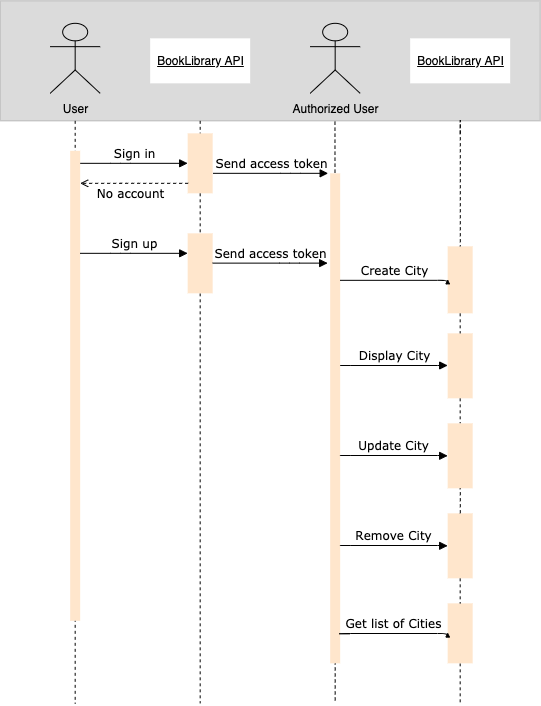

The diagram above was exported from draw.io. Its source (the exported page's mxGraphModel, read from the mxfile embedded in the PNG):
<mxGraphModel dx="1768" dy="1344" grid="1" gridSize="10" guides="1" tooltips="1" connect="1" arrows="1" fold="1" page="1" pageScale="1" pageWidth="1100" pageHeight="850" background="#ffffff" math="0" shadow="0">
  <root>
    <mxCell id="0" />
    <mxCell id="1" parent="0" />
    <mxCell id="EU9rtPc_2Zv0eToJBR5C-71" value="" style="group" vertex="1" connectable="0" parent="1">
      <mxGeometry x="279.67" y="73.33" width="540" height="702.5" as="geometry" />
    </mxCell>
    <mxCell id="EU9rtPc_2Zv0eToJBR5C-35" value="" style="html=1;fillColor=#DBDBDB;strokeColor=#B8B8B8;fontColor=#333333;" vertex="1" parent="EU9rtPc_2Zv0eToJBR5C-71">
      <mxGeometry width="540" height="120" as="geometry" />
    </mxCell>
    <mxCell id="EU9rtPc_2Zv0eToJBR5C-40" value="&lt;u&gt;BookLibrary API&lt;/u&gt;" style="html=1;strokeColor=none;" vertex="1" parent="EU9rtPc_2Zv0eToJBR5C-71">
      <mxGeometry x="150" y="37.5" width="100" height="45" as="geometry" />
    </mxCell>
    <mxCell id="EU9rtPc_2Zv0eToJBR5C-41" style="edgeStyle=orthogonalEdgeStyle;rounded=0;orthogonalLoop=1;jettySize=auto;html=1;endArrow=none;endFill=0;dashed=1;exitX=1;exitY=0.5;exitDx=0;exitDy=0;" edge="1" parent="EU9rtPc_2Zv0eToJBR5C-71" source="EU9rtPc_2Zv0eToJBR5C-55">
      <mxGeometry relative="1" as="geometry">
        <mxPoint x="200" y="702.5" as="targetPoint" />
        <mxPoint x="200" y="140" as="sourcePoint" />
      </mxGeometry>
    </mxCell>
    <mxCell id="EU9rtPc_2Zv0eToJBR5C-44" style="edgeStyle=orthogonalEdgeStyle;rounded=0;orthogonalLoop=1;jettySize=auto;html=1;endArrow=none;endFill=0;dashed=1;entryX=0;entryY=0.5;entryDx=0;entryDy=0;" edge="1" parent="EU9rtPc_2Zv0eToJBR5C-71" target="EU9rtPc_2Zv0eToJBR5C-52">
      <mxGeometry relative="1" as="geometry">
        <mxPoint x="200.00000000000023" y="150" as="targetPoint" />
        <mxPoint x="200" y="120" as="sourcePoint" />
        <Array as="points" />
      </mxGeometry>
    </mxCell>
    <mxCell id="EU9rtPc_2Zv0eToJBR5C-52" value="" style="html=1;direction=south;fillColor=#ffe6cc;strokeColor=none;" vertex="1" parent="EU9rtPc_2Zv0eToJBR5C-71">
      <mxGeometry x="187.5" y="132.5" width="25" height="60" as="geometry" />
    </mxCell>
    <mxCell id="EU9rtPc_2Zv0eToJBR5C-54" value="Sign in" style="html=1;verticalAlign=bottom;endArrow=block;labelBackgroundColor=none;fontFamily=Verdana;fontSize=12;edgeStyle=elbowEdgeStyle;elbow=vertical;entryX=0.5;entryY=1;entryDx=0;entryDy=0;" edge="1" parent="EU9rtPc_2Zv0eToJBR5C-71" target="EU9rtPc_2Zv0eToJBR5C-52">
      <mxGeometry relative="1" as="geometry">
        <mxPoint x="80" y="162.5" as="sourcePoint" />
        <mxPoint x="120" y="272.5" as="targetPoint" />
        <Array as="points">
          <mxPoint x="120" y="162.5" />
        </Array>
      </mxGeometry>
    </mxCell>
    <mxCell id="EU9rtPc_2Zv0eToJBR5C-56" value="Send access token" style="html=1;verticalAlign=bottom;endArrow=block;labelBackgroundColor=none;fontFamily=Verdana;fontSize=12;edgeStyle=elbowEdgeStyle;elbow=vertical;" edge="1" parent="EU9rtPc_2Zv0eToJBR5C-71">
      <mxGeometry relative="1" as="geometry">
        <mxPoint x="213" y="172.5" as="sourcePoint" />
        <mxPoint x="328" y="172.5" as="targetPoint" />
        <Array as="points">
          <mxPoint x="290" y="172.5" />
        </Array>
      </mxGeometry>
    </mxCell>
    <mxCell id="EU9rtPc_2Zv0eToJBR5C-5" value="" style="group" vertex="1" connectable="0" parent="EU9rtPc_2Zv0eToJBR5C-71">
      <mxGeometry x="310" y="62.5" width="50" height="615" as="geometry" />
    </mxCell>
    <mxCell id="EU9rtPc_2Zv0eToJBR5C-4" style="edgeStyle=orthogonalEdgeStyle;rounded=0;orthogonalLoop=1;jettySize=auto;html=1;endArrow=none;endFill=0;dashed=1;exitX=0.62;exitY=1.007;exitDx=0;exitDy=0;exitPerimeter=0;" edge="1" parent="EU9rtPc_2Zv0eToJBR5C-5" source="EU9rtPc_2Zv0eToJBR5C-35">
      <mxGeometry relative="1" as="geometry">
        <mxPoint x="25" y="640" as="targetPoint" />
        <mxPoint x="25" y="110" as="sourcePoint" />
      </mxGeometry>
    </mxCell>
    <mxCell id="EU9rtPc_2Zv0eToJBR5C-1" value="&lt;font style=&quot;font-size: 12px&quot;&gt;Authorized User&lt;/font&gt;" style="shape=umlActor;verticalLabelPosition=bottom;verticalAlign=top;html=1;outlineConnect=0;fontSize=14;fillColor=#DBDBDB;" vertex="1" parent="EU9rtPc_2Zv0eToJBR5C-5">
      <mxGeometry y="-40" width="50" height="70" as="geometry" />
    </mxCell>
    <mxCell id="7baba1c4bc27f4b0-9" value="" style="html=1;points=[];perimeter=orthogonalPerimeter;rounded=0;shadow=0;comic=0;labelBackgroundColor=none;strokeWidth=1;fontFamily=Verdana;fontSize=12;align=center;fillColor=#ffe6cc;strokeColor=none;" parent="EU9rtPc_2Zv0eToJBR5C-5" vertex="1">
      <mxGeometry x="20" y="110" width="10" height="490" as="geometry" />
    </mxCell>
    <mxCell id="EU9rtPc_2Zv0eToJBR5C-8" value="&lt;u&gt;BookLibrary API&lt;/u&gt;" style="html=1;strokeColor=none;" vertex="1" parent="EU9rtPc_2Zv0eToJBR5C-71">
      <mxGeometry x="410" y="37.5" width="100" height="45" as="geometry" />
    </mxCell>
    <mxCell id="EU9rtPc_2Zv0eToJBR5C-10" style="edgeStyle=orthogonalEdgeStyle;rounded=0;orthogonalLoop=1;jettySize=auto;html=1;endArrow=none;endFill=0;dashed=1;exitX=1;exitY=0.5;exitDx=0;exitDy=0;" edge="1" parent="EU9rtPc_2Zv0eToJBR5C-71" source="EU9rtPc_2Zv0eToJBR5C-11">
      <mxGeometry relative="1" as="geometry">
        <mxPoint x="460" y="702.5" as="targetPoint" />
        <mxPoint x="460" y="182.5" as="sourcePoint" />
      </mxGeometry>
    </mxCell>
    <mxCell id="EU9rtPc_2Zv0eToJBR5C-20" value="" style="html=1;direction=south;fillColor=#ffe6cc;strokeColor=none;" vertex="1" parent="EU9rtPc_2Zv0eToJBR5C-71">
      <mxGeometry x="447.5" y="245.5" width="25" height="67" as="geometry" />
    </mxCell>
    <mxCell id="7baba1c4bc27f4b0-11" value="Create City" style="html=1;verticalAlign=bottom;endArrow=block;labelBackgroundColor=none;fontFamily=Verdana;fontSize=12;edgeStyle=elbowEdgeStyle;elbow=vertical;entryX=0.5;entryY=1;entryDx=0;entryDy=0;" parent="EU9rtPc_2Zv0eToJBR5C-71" source="7baba1c4bc27f4b0-9" target="EU9rtPc_2Zv0eToJBR5C-20" edge="1">
      <mxGeometry relative="1" as="geometry">
        <mxPoint x="440" y="232.5" as="sourcePoint" />
        <mxPoint x="400" y="222.5" as="targetPoint" />
        <Array as="points">
          <mxPoint x="370" y="279.5" />
          <mxPoint x="380" y="282.5" />
        </Array>
      </mxGeometry>
    </mxCell>
    <mxCell id="EU9rtPc_2Zv0eToJBR5C-22" style="edgeStyle=orthogonalEdgeStyle;rounded=0;orthogonalLoop=1;jettySize=auto;html=1;endArrow=none;endFill=0;dashed=1;" edge="1" parent="EU9rtPc_2Zv0eToJBR5C-71" target="EU9rtPc_2Zv0eToJBR5C-20">
      <mxGeometry relative="1" as="geometry">
        <mxPoint x="460" y="697.5" as="targetPoint" />
        <mxPoint x="460" y="132.5" as="sourcePoint" />
        <Array as="points">
          <mxPoint x="460" y="119.5" />
        </Array>
      </mxGeometry>
    </mxCell>
    <mxCell id="EU9rtPc_2Zv0eToJBR5C-23" value="Display City" style="html=1;verticalAlign=bottom;endArrow=block;labelBackgroundColor=none;fontFamily=Verdana;fontSize=12;edgeStyle=elbowEdgeStyle;elbow=vertical;entryX=0.5;entryY=1;entryDx=0;entryDy=0;" edge="1" parent="EU9rtPc_2Zv0eToJBR5C-71">
      <mxGeometry relative="1" as="geometry">
        <mxPoint x="340" y="364.65999999999997" as="sourcePoint" />
        <mxPoint x="447.5" y="364.65999999999997" as="targetPoint" />
      </mxGeometry>
    </mxCell>
    <mxCell id="EU9rtPc_2Zv0eToJBR5C-24" value="Update City" style="html=1;verticalAlign=bottom;endArrow=block;labelBackgroundColor=none;fontFamily=Verdana;fontSize=12;edgeStyle=elbowEdgeStyle;elbow=vertical;entryX=0.5;entryY=1;entryDx=0;entryDy=0;" edge="1" parent="EU9rtPc_2Zv0eToJBR5C-71">
      <mxGeometry relative="1" as="geometry">
        <mxPoint x="340" y="454.99" as="sourcePoint" />
        <mxPoint x="447.5" y="454.99" as="targetPoint" />
      </mxGeometry>
    </mxCell>
    <mxCell id="EU9rtPc_2Zv0eToJBR5C-17" value="" style="html=1;direction=south;fillColor=#ffe6cc;strokeColor=none;" vertex="1" parent="EU9rtPc_2Zv0eToJBR5C-71">
      <mxGeometry x="447.5" y="512.5" width="25" height="65" as="geometry" />
    </mxCell>
    <mxCell id="EU9rtPc_2Zv0eToJBR5C-25" style="edgeStyle=orthogonalEdgeStyle;rounded=0;orthogonalLoop=1;jettySize=auto;html=1;endArrow=none;endFill=0;dashed=1;exitX=1;exitY=0.5;exitDx=0;exitDy=0;" edge="1" parent="EU9rtPc_2Zv0eToJBR5C-71" source="EU9rtPc_2Zv0eToJBR5C-18" target="EU9rtPc_2Zv0eToJBR5C-17">
      <mxGeometry relative="1" as="geometry">
        <mxPoint x="460" y="697.5" as="targetPoint" />
        <mxPoint x="460" y="257.5" as="sourcePoint" />
        <Array as="points">
          <mxPoint x="460" y="477.5" />
          <mxPoint x="460" y="477.5" />
        </Array>
      </mxGeometry>
    </mxCell>
    <mxCell id="EU9rtPc_2Zv0eToJBR5C-26" value="Remove City" style="html=1;verticalAlign=bottom;endArrow=block;labelBackgroundColor=none;fontFamily=Verdana;fontSize=12;edgeStyle=elbowEdgeStyle;elbow=vertical;entryX=0.5;entryY=1;entryDx=0;entryDy=0;" edge="1" parent="EU9rtPc_2Zv0eToJBR5C-71">
      <mxGeometry relative="1" as="geometry">
        <mxPoint x="340" y="544.99" as="sourcePoint" />
        <mxPoint x="447.5" y="544.99" as="targetPoint" />
      </mxGeometry>
    </mxCell>
    <mxCell id="EU9rtPc_2Zv0eToJBR5C-11" value="" style="html=1;direction=south;fillColor=#ffe6cc;strokeColor=none;" vertex="1" parent="EU9rtPc_2Zv0eToJBR5C-71">
      <mxGeometry x="447.5" y="602.5" width="25" height="60" as="geometry" />
    </mxCell>
    <mxCell id="EU9rtPc_2Zv0eToJBR5C-27" style="edgeStyle=orthogonalEdgeStyle;rounded=0;orthogonalLoop=1;jettySize=auto;html=1;endArrow=none;endFill=0;dashed=1;exitX=1;exitY=0.5;exitDx=0;exitDy=0;" edge="1" parent="EU9rtPc_2Zv0eToJBR5C-71" source="EU9rtPc_2Zv0eToJBR5C-17" target="EU9rtPc_2Zv0eToJBR5C-11">
      <mxGeometry relative="1" as="geometry">
        <mxPoint x="460" y="697.5" as="targetPoint" />
        <mxPoint x="460" y="562.5" as="sourcePoint" />
        <Array as="points">
          <mxPoint x="460" y="577.5" />
          <mxPoint x="460" y="577.5" />
        </Array>
      </mxGeometry>
    </mxCell>
    <mxCell id="EU9rtPc_2Zv0eToJBR5C-28" value="Get list of Cities" style="html=1;verticalAlign=bottom;endArrow=block;labelBackgroundColor=none;fontFamily=Verdana;fontSize=12;edgeStyle=elbowEdgeStyle;elbow=vertical;entryX=0.5;entryY=1;entryDx=0;entryDy=0;" edge="1" parent="EU9rtPc_2Zv0eToJBR5C-71">
      <mxGeometry relative="1" as="geometry">
        <mxPoint x="340" y="632.16" as="sourcePoint" />
        <mxPoint x="447.5" y="632.16" as="targetPoint" />
      </mxGeometry>
    </mxCell>
    <mxCell id="EU9rtPc_2Zv0eToJBR5C-19" value="" style="html=1;direction=south;fillColor=#ffe6cc;strokeColor=none;" vertex="1" parent="EU9rtPc_2Zv0eToJBR5C-71">
      <mxGeometry x="447.5" y="332.5" width="25" height="65" as="geometry" />
    </mxCell>
    <mxCell id="EU9rtPc_2Zv0eToJBR5C-59" style="edgeStyle=orthogonalEdgeStyle;rounded=0;orthogonalLoop=1;jettySize=auto;html=1;endArrow=none;endFill=0;dashed=1;exitX=1;exitY=0.5;exitDx=0;exitDy=0;" edge="1" parent="EU9rtPc_2Zv0eToJBR5C-71" source="EU9rtPc_2Zv0eToJBR5C-20" target="EU9rtPc_2Zv0eToJBR5C-19">
      <mxGeometry relative="1" as="geometry">
        <mxPoint x="460" y="497.5" as="targetPoint" />
        <mxPoint x="460" y="272.5000000000001" as="sourcePoint" />
        <Array as="points">
          <mxPoint x="460" y="312.5" />
          <mxPoint x="460" y="312.5" />
        </Array>
      </mxGeometry>
    </mxCell>
    <mxCell id="EU9rtPc_2Zv0eToJBR5C-18" value="" style="html=1;direction=south;fillColor=#ffe6cc;strokeColor=none;" vertex="1" parent="EU9rtPc_2Zv0eToJBR5C-71">
      <mxGeometry x="447.5" y="422.5" width="25" height="65" as="geometry" />
    </mxCell>
    <mxCell id="EU9rtPc_2Zv0eToJBR5C-60" style="edgeStyle=orthogonalEdgeStyle;rounded=0;orthogonalLoop=1;jettySize=auto;html=1;endArrow=none;endFill=0;dashed=1;exitX=1;exitY=0.5;exitDx=0;exitDy=0;" edge="1" parent="EU9rtPc_2Zv0eToJBR5C-71" source="EU9rtPc_2Zv0eToJBR5C-19" target="EU9rtPc_2Zv0eToJBR5C-18">
      <mxGeometry relative="1" as="geometry">
        <mxPoint x="460" y="497.5" as="targetPoint" />
        <mxPoint x="460" y="377.5" as="sourcePoint" />
        <Array as="points">
          <mxPoint x="460" y="397.5" />
          <mxPoint x="460" y="397.5" />
        </Array>
      </mxGeometry>
    </mxCell>
    <mxCell id="EU9rtPc_2Zv0eToJBR5C-55" value="" style="html=1;direction=south;fillColor=#ffe6cc;strokeColor=none;" vertex="1" parent="EU9rtPc_2Zv0eToJBR5C-71">
      <mxGeometry x="187.5" y="232.5" width="25" height="60" as="geometry" />
    </mxCell>
    <mxCell id="EU9rtPc_2Zv0eToJBR5C-64" style="edgeStyle=orthogonalEdgeStyle;rounded=0;orthogonalLoop=1;jettySize=auto;html=1;endArrow=none;endFill=0;dashed=1;exitX=1;exitY=0.5;exitDx=0;exitDy=0;" edge="1" parent="EU9rtPc_2Zv0eToJBR5C-71" source="EU9rtPc_2Zv0eToJBR5C-52" target="EU9rtPc_2Zv0eToJBR5C-55">
      <mxGeometry relative="1" as="geometry">
        <mxPoint x="200" y="702.5" as="targetPoint" />
        <mxPoint x="200" y="192.5" as="sourcePoint" />
      </mxGeometry>
    </mxCell>
    <mxCell id="EU9rtPc_2Zv0eToJBR5C-66" value="No account" style="html=1;verticalAlign=bottom;endArrow=open;labelBackgroundColor=none;fontFamily=Verdana;fontSize=12;edgeStyle=elbowEdgeStyle;elbow=vertical;dashed=1;endFill=0;" edge="1" parent="EU9rtPc_2Zv0eToJBR5C-71">
      <mxGeometry x="0.0741" y="20" relative="1" as="geometry">
        <mxPoint x="188" y="182.5" as="sourcePoint" />
        <mxPoint x="80" y="182.5" as="targetPoint" />
        <Array as="points">
          <mxPoint x="130" y="182.5" />
          <mxPoint x="140" y="177.5" />
        </Array>
        <mxPoint as="offset" />
      </mxGeometry>
    </mxCell>
    <mxCell id="EU9rtPc_2Zv0eToJBR5C-68" value="Send access token" style="html=1;verticalAlign=bottom;endArrow=block;labelBackgroundColor=none;fontFamily=Verdana;fontSize=12;edgeStyle=elbowEdgeStyle;elbow=vertical;" edge="1" parent="EU9rtPc_2Zv0eToJBR5C-71">
      <mxGeometry relative="1" as="geometry">
        <mxPoint x="212.5" y="262.3" as="sourcePoint" />
        <mxPoint x="327.5" y="262.3" as="targetPoint" />
        <Array as="points">
          <mxPoint x="289.5" y="262.3" />
        </Array>
      </mxGeometry>
    </mxCell>
    <mxCell id="EU9rtPc_2Zv0eToJBR5C-37" style="edgeStyle=orthogonalEdgeStyle;rounded=0;orthogonalLoop=1;jettySize=auto;html=1;endArrow=none;endFill=0;dashed=1;" edge="1" parent="EU9rtPc_2Zv0eToJBR5C-71">
      <mxGeometry relative="1" as="geometry">
        <mxPoint x="75" y="702.5" as="targetPoint" />
        <mxPoint x="75" y="120" as="sourcePoint" />
      </mxGeometry>
    </mxCell>
    <mxCell id="EU9rtPc_2Zv0eToJBR5C-38" value="&lt;font style=&quot;font-size: 12px&quot;&gt;User&lt;/font&gt;" style="shape=umlActor;verticalLabelPosition=bottom;verticalAlign=top;html=1;outlineConnect=0;fontSize=14;fillColor=#DBDBDB;" vertex="1" parent="EU9rtPc_2Zv0eToJBR5C-71">
      <mxGeometry x="50" y="22.5" width="50" height="70" as="geometry" />
    </mxCell>
    <mxCell id="EU9rtPc_2Zv0eToJBR5C-39" value="" style="html=1;points=[];perimeter=orthogonalPerimeter;rounded=0;shadow=0;comic=0;labelBackgroundColor=none;strokeWidth=1;fontFamily=Verdana;fontSize=12;align=center;fillColor=#ffe6cc;strokeColor=none;" vertex="1" parent="EU9rtPc_2Zv0eToJBR5C-71">
      <mxGeometry x="70" y="150" width="10" height="470" as="geometry" />
    </mxCell>
    <mxCell id="EU9rtPc_2Zv0eToJBR5C-67" value="Sign up" style="html=1;verticalAlign=bottom;endArrow=block;labelBackgroundColor=none;fontFamily=Verdana;fontSize=12;edgeStyle=elbowEdgeStyle;elbow=vertical;entryX=0.5;entryY=1;entryDx=0;entryDy=0;" edge="1" parent="EU9rtPc_2Zv0eToJBR5C-71">
      <mxGeometry relative="1" as="geometry">
        <mxPoint x="80" y="252.5" as="sourcePoint" />
        <mxPoint x="187.5" y="252.5" as="targetPoint" />
        <Array as="points">
          <mxPoint x="120" y="252.5" />
        </Array>
      </mxGeometry>
    </mxCell>
  </root>
</mxGraphModel>